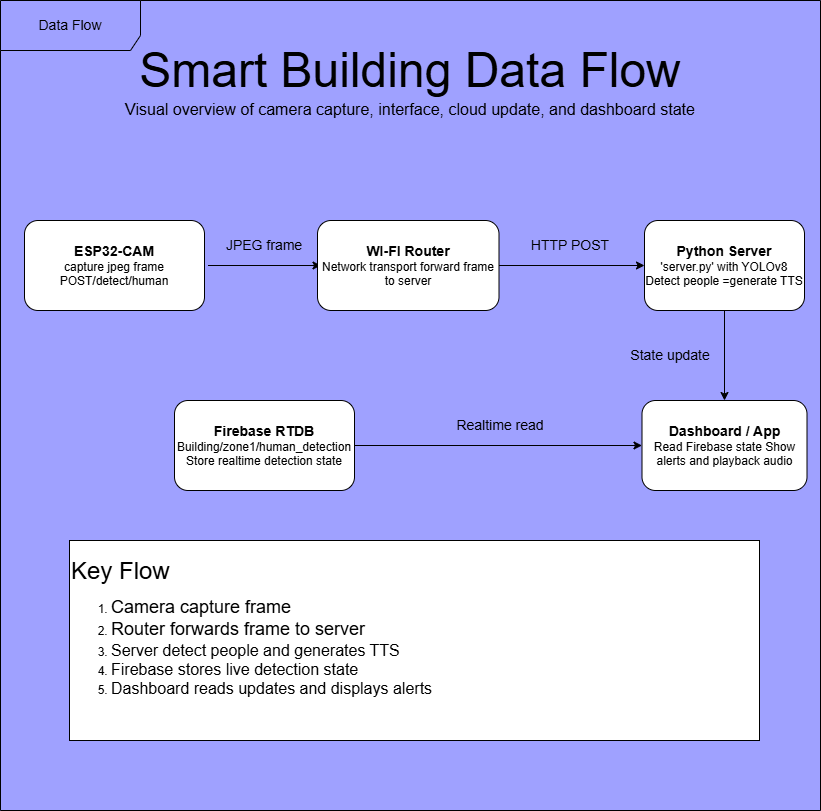

The diagram above was exported from draw.io. Its source (the exported page's mxGraphModel, read from the mxfile embedded in the PNG):
<mxGraphModel dx="1407" dy="840" grid="1" gridSize="10" guides="1" tooltips="1" connect="1" arrows="1" fold="1" page="1" pageScale="1" pageWidth="827" pageHeight="1169" background="#9FA1FF" math="0" shadow="0">
  <root>
    <mxCell id="0" />
    <mxCell id="1" parent="0" />
    <mxCell id="c3uUWXQ1snk3Ar3fUPwE-10" edge="1" parent="1" style="edgeStyle=orthogonalEdgeStyle;rounded=0;orthogonalLoop=1;jettySize=auto;html=1;">
      <mxGeometry relative="1" as="geometry">
        <mxPoint x="207.5" y="275" as="sourcePoint" />
        <mxPoint x="320.5" y="275" as="targetPoint" />
      </mxGeometry>
    </mxCell>
    <mxCell id="c3uUWXQ1snk3Ar3fUPwE-1" parent="1" style="rounded=1;whiteSpace=wrap;html=1;" value="&lt;b&gt;&lt;font style=&quot;font-size: 14px;&quot;&gt;ESP32-CAM&lt;/font&gt;&lt;/b&gt;&lt;div&gt;capture jpeg frame POST/detect/human&lt;/div&gt;" vertex="1">
      <mxGeometry height="90" width="180" x="24" y="230" as="geometry" />
    </mxCell>
    <mxCell id="c3uUWXQ1snk3Ar3fUPwE-9" edge="1" parent="1" source="c3uUWXQ1snk3Ar3fUPwE-2" style="edgeStyle=orthogonalEdgeStyle;rounded=0;orthogonalLoop=1;jettySize=auto;html=1;entryX=0;entryY=0.5;entryDx=0;entryDy=0;" target="c3uUWXQ1snk3Ar3fUPwE-5">
      <mxGeometry relative="1" as="geometry" />
    </mxCell>
    <mxCell id="c3uUWXQ1snk3Ar3fUPwE-2" parent="1" style="rounded=1;whiteSpace=wrap;html=1;" value="&lt;font style=&quot;font-size: 14px;&quot;&gt;&lt;b&gt;WI-FI Router&lt;/b&gt;&lt;/font&gt;&lt;div&gt;Network transport forward frame to server&lt;/div&gt;" vertex="1">
      <mxGeometry height="90" width="181.5" x="317" y="230" as="geometry" />
    </mxCell>
    <mxCell id="c3uUWXQ1snk3Ar3fUPwE-8" edge="1" parent="1" source="c3uUWXQ1snk3Ar3fUPwE-3" style="edgeStyle=orthogonalEdgeStyle;rounded=0;orthogonalLoop=1;jettySize=auto;html=1;" target="c3uUWXQ1snk3Ar3fUPwE-4">
      <mxGeometry relative="1" as="geometry" />
    </mxCell>
    <mxCell id="c3uUWXQ1snk3Ar3fUPwE-3" parent="1" style="rounded=1;whiteSpace=wrap;html=1;" value="&lt;b&gt;&lt;font style=&quot;font-size: 14px;&quot;&gt;Firebase RTDB&lt;/font&gt;&lt;/b&gt;&lt;div&gt;Building/zone1/human_detection&lt;br&gt;Store realtime detection state&lt;/div&gt;" vertex="1">
      <mxGeometry height="90" width="180" x="174" y="410" as="geometry" />
    </mxCell>
    <mxCell id="c3uUWXQ1snk3Ar3fUPwE-4" parent="1" style="rounded=1;whiteSpace=wrap;html=1;" value="&lt;font style=&quot;font-size: 14px;&quot;&gt;&lt;b&gt;Dashboard / App&lt;/b&gt;&lt;/font&gt;&lt;div&gt;Read Firebase state Show alerts and playback audio&lt;/div&gt;" vertex="1">
      <mxGeometry height="90" width="165" x="641.5" y="410" as="geometry" />
    </mxCell>
    <mxCell id="c3uUWXQ1snk3Ar3fUPwE-7" edge="1" parent="1" source="c3uUWXQ1snk3Ar3fUPwE-5" style="edgeStyle=orthogonalEdgeStyle;rounded=0;orthogonalLoop=1;jettySize=auto;html=1;entryX=0.5;entryY=0;entryDx=0;entryDy=0;" target="c3uUWXQ1snk3Ar3fUPwE-4">
      <mxGeometry relative="1" as="geometry" />
    </mxCell>
    <mxCell id="c3uUWXQ1snk3Ar3fUPwE-5" parent="1" style="rounded=1;whiteSpace=wrap;html=1;" value="&lt;b&gt;&lt;font style=&quot;font-size: 14px;&quot;&gt;Python Server&lt;br&gt;&lt;/font&gt;&lt;/b&gt;'server.py' with YOLOv8 Detect people =generate TTS" vertex="1">
      <mxGeometry height="90" width="160" x="644" y="230" as="geometry" />
    </mxCell>
    <mxCell id="c3uUWXQ1snk3Ar3fUPwE-11" parent="1" style="text;html=1;whiteSpace=wrap;strokeColor=none;fillColor=none;align=center;verticalAlign=middle;rounded=0;" value="&lt;font style=&quot;font-size: 48px;&quot;&gt;Smart Building Data Flow&lt;/font&gt;&lt;div&gt;&lt;font style=&quot;&quot; size=&quot;3&quot;&gt;Visual overview of camera capture, interface, cloud update, and dashboard state&lt;/font&gt;&lt;/div&gt;" vertex="1">
      <mxGeometry height="100" width="820" y="40" as="geometry" />
    </mxCell>
    <mxCell id="c3uUWXQ1snk3Ar3fUPwE-13" parent="1" style="text;html=1;whiteSpace=wrap;strokeColor=none;fillColor=none;align=center;verticalAlign=middle;rounded=0;" value="&lt;font style=&quot;font-size: 14px;&quot;&gt;JPEG frame&lt;/font&gt;" vertex="1">
      <mxGeometry height="30" width="80" x="223.5" y="240" as="geometry" />
    </mxCell>
    <mxCell id="c3uUWXQ1snk3Ar3fUPwE-14" parent="1" style="text;html=1;whiteSpace=wrap;strokeColor=none;fillColor=none;align=center;verticalAlign=middle;rounded=0;" value="&lt;font style=&quot;font-size: 14px;&quot;&gt;HTTP POST&lt;/font&gt;" vertex="1">
      <mxGeometry height="30" width="100" x="520" y="240" as="geometry" />
    </mxCell>
    <mxCell id="c3uUWXQ1snk3Ar3fUPwE-15" parent="1" style="text;html=1;whiteSpace=wrap;strokeColor=none;fillColor=none;align=center;verticalAlign=middle;rounded=0;" value="&lt;font style=&quot;font-size: 14px;&quot;&gt;State update&lt;/font&gt;" vertex="1">
      <mxGeometry height="30" width="140" x="600" y="350" as="geometry" />
    </mxCell>
    <mxCell id="c3uUWXQ1snk3Ar3fUPwE-16" parent="1" style="text;html=1;whiteSpace=wrap;strokeColor=none;fillColor=none;align=center;verticalAlign=middle;rounded=0;" value="&lt;font style=&quot;font-size: 14px;&quot;&gt;Realtime read&lt;/font&gt;" vertex="1">
      <mxGeometry height="30" width="120" x="440" y="420" as="geometry" />
    </mxCell>
    <mxCell id="c3uUWXQ1snk3Ar3fUPwE-20" parent="1" style="rounded=0;whiteSpace=wrap;html=1;align=left;" value="&lt;font style=&quot;font-size: 24px;&quot;&gt;Key Flow&lt;/font&gt;&lt;div&gt;&lt;ol&gt;&lt;li&gt;&lt;font style=&quot;font-size: 18px;&quot;&gt;Camera capture frame&lt;/font&gt;&lt;/li&gt;&lt;li&gt;&lt;font style=&quot;font-size: 18px;&quot;&gt;Router forwards frame to server&lt;/font&gt;&lt;/li&gt;&lt;li&gt;&lt;font size=&quot;3&quot;&gt;Server detect people and generates TTS&lt;/font&gt;&lt;/li&gt;&lt;li&gt;&lt;font size=&quot;3&quot;&gt;Firebase stores live detection state&lt;/font&gt;&lt;/li&gt;&lt;li&gt;&lt;font size=&quot;3&quot;&gt;Dashboard reads updates and displays alerts&lt;/font&gt;&lt;/li&gt;&lt;div&gt;&lt;br style=&quot;&quot;&gt;&lt;/div&gt;&lt;/ol&gt;&lt;/div&gt;" vertex="1">
      <mxGeometry height="200" width="690" x="69" y="550" as="geometry" />
    </mxCell>
    <mxCell id="c3uUWXQ1snk3Ar3fUPwE-22" parent="1" style="shape=umlFrame;whiteSpace=wrap;html=1;pointerEvents=0;width=140;height=50;fillColor=light-dark(#9FA1FF,#9FA1FF);" value="&lt;font style=&quot;font-size: 14px;&quot;&gt;Data Flow&lt;/font&gt;" vertex="1">
      <mxGeometry height="810" width="820" y="10" as="geometry" />
    </mxCell>
  </root>
</mxGraphModel>